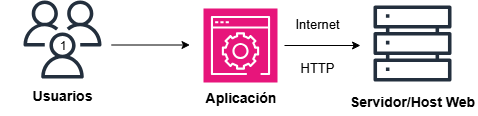

The diagram above was exported from draw.io. Its source (the exported page's mxGraphModel, read from the mxfile embedded in the PNG):
<mxGraphModel dx="1426" dy="783" grid="1" gridSize="10" guides="1" tooltips="1" connect="1" arrows="1" fold="1" page="1" pageScale="1" pageWidth="827" pageHeight="1169" math="0" shadow="0">
  <root>
    <mxCell id="0" />
    <mxCell id="1" parent="0" />
    <mxCell id="2" value="" style="sketch=0;outlineConnect=0;fontColor=#232F3E;gradientColor=none;fillColor=#232F3D;strokeColor=none;dashed=0;verticalLabelPosition=bottom;verticalAlign=top;align=center;html=1;fontSize=12;fontStyle=0;aspect=fixed;pointerEvents=1;shape=mxgraph.aws4.servers;" vertex="1" parent="1">
      <mxGeometry x="480" y="334" width="78" height="78" as="geometry" />
    </mxCell>
    <mxCell id="3" value="" style="sketch=0;outlineConnect=0;fontColor=#232F3E;gradientColor=none;fillColor=#232F3D;strokeColor=none;dashed=0;verticalLabelPosition=bottom;verticalAlign=top;align=center;html=1;fontSize=12;fontStyle=0;aspect=fixed;pointerEvents=1;shape=mxgraph.aws4.users;" vertex="1" parent="1">
      <mxGeometry x="130" y="330" width="78" height="78" as="geometry" />
    </mxCell>
    <mxCell id="4" value="Usuarios" style="text;html=1;align=center;verticalAlign=middle;whiteSpace=wrap;rounded=0;fontStyle=1;fontSize=14;" vertex="1" parent="1">
      <mxGeometry x="139" y="410" width="60" height="30" as="geometry" />
    </mxCell>
    <mxCell id="5" style="edgeStyle=orthogonalEdgeStyle;rounded=0;orthogonalLoop=1;jettySize=auto;html=1;exitX=1;exitY=0.5;exitDx=0;exitDy=0;exitPerimeter=0;" edge="1" parent="1">
      <mxGeometry relative="1" as="geometry">
        <mxPoint x="467" y="375" as="targetPoint" />
        <mxPoint x="391" y="375" as="sourcePoint" />
      </mxGeometry>
    </mxCell>
    <mxCell id="6" value="" style="sketch=0;points=[[0,0,0],[0.25,0,0],[0.5,0,0],[0.75,0,0],[1,0,0],[0,1,0],[0.25,1,0],[0.5,1,0],[0.75,1,0],[1,1,0],[0,0.25,0],[0,0.5,0],[0,0.75,0],[1,0.25,0],[1,0.5,0],[1,0.75,0]];points=[[0,0,0],[0.25,0,0],[0.5,0,0],[0.75,0,0],[1,0,0],[0,1,0],[0.25,1,0],[0.5,1,0],[0.75,1,0],[1,1,0],[0,0.25,0],[0,0.5,0],[0,0.75,0],[1,0.25,0],[1,0.5,0],[1,0.75,0]];outlineConnect=0;fontColor=#232F3E;fillColor=#E7157B;strokeColor=#ffffff;dashed=0;verticalLabelPosition=bottom;verticalAlign=top;align=center;html=1;fontSize=12;fontStyle=0;aspect=fixed;shape=mxgraph.aws4.resourceIcon;resIcon=mxgraph.aws4.management_console;" vertex="1" parent="1">
      <mxGeometry x="310" y="338" width="74" height="74" as="geometry" />
    </mxCell>
    <mxCell id="7" value="Aplicación" style="text;html=1;align=center;verticalAlign=middle;whiteSpace=wrap;rounded=0;fontStyle=1;fontSize=14;" vertex="1" parent="1">
      <mxGeometry x="296.5" y="412" width="101" height="30" as="geometry" />
    </mxCell>
    <mxCell id="8" value="&lt;font style=&quot;color: light-dark(rgb(0, 0, 0), rgb(0, 0, 0));&quot;&gt;1&lt;/font&gt;" style="text;html=1;align=center;verticalAlign=middle;whiteSpace=wrap;rounded=0;" vertex="1" parent="1">
      <mxGeometry x="106.75" y="330" width="124.5" height="90" as="geometry" />
    </mxCell>
    <mxCell id="9" style="edgeStyle=orthogonalEdgeStyle;rounded=0;orthogonalLoop=1;jettySize=auto;html=1;exitX=1;exitY=0.5;exitDx=0;exitDy=0;entryX=0;entryY=0.5;entryDx=0;entryDy=0;entryPerimeter=0;" edge="1" parent="1">
      <mxGeometry relative="1" as="geometry">
        <mxPoint x="217.75" y="374.5" as="sourcePoint" />
        <mxPoint x="296.5" y="374.5" as="targetPoint" />
      </mxGeometry>
    </mxCell>
    <mxCell id="10" value="Servidor/Host Web" style="text;html=1;align=center;verticalAlign=middle;whiteSpace=wrap;rounded=0;fontStyle=1;fontSize=14;" vertex="1" parent="1">
      <mxGeometry x="454" y="416" width="130" height="30" as="geometry" />
    </mxCell>
    <mxCell id="11" value="Internet" style="text;html=1;align=center;verticalAlign=middle;whiteSpace=wrap;rounded=0;fontSize=13;" vertex="1" parent="1">
      <mxGeometry x="394" y="338" width="60" height="30" as="geometry" />
    </mxCell>
    <mxCell id="12" value="HTTP" style="text;html=1;align=center;verticalAlign=middle;whiteSpace=wrap;rounded=0;fontSize=13;" vertex="1" parent="1">
      <mxGeometry x="394" y="382" width="60" height="30" as="geometry" />
    </mxCell>
  </root>
</mxGraphModel>